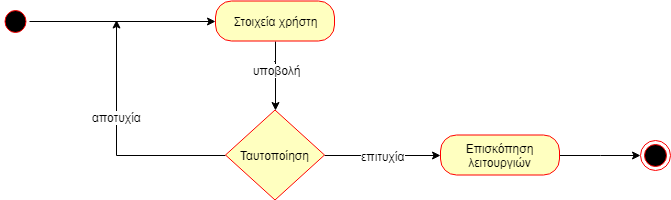

The diagram above was exported from draw.io. Its source (the exported page's mxGraphModel, read from the mxfile embedded in the PNG):
<mxGraphModel dx="1634" dy="764" grid="1" gridSize="10" guides="1" tooltips="1" connect="1" arrows="1" fold="1" page="1" pageScale="1" pageWidth="850" pageHeight="1100" math="0" shadow="0">
  <root>
    <mxCell id="0" />
    <mxCell id="1" parent="0" />
    <mxCell id="DJQEBc344Uptwtf-jiUw-1" style="edgeStyle=orthogonalEdgeStyle;rounded=0;orthogonalLoop=1;jettySize=auto;html=1;exitX=1;exitY=0.5;exitDx=0;exitDy=0;entryX=0;entryY=0.5;entryDx=0;entryDy=0;" parent="1" source="DJQEBc344Uptwtf-jiUw-2" target="DJQEBc344Uptwtf-jiUw-5" edge="1">
      <mxGeometry relative="1" as="geometry" />
    </mxCell>
    <mxCell id="DJQEBc344Uptwtf-jiUw-2" value="" style="ellipse;html=1;shape=startState;fillColor=#000000;strokeColor=#ff0000;" parent="1" vertex="1">
      <mxGeometry x="120" y="245.5" width="29" height="30" as="geometry" />
    </mxCell>
    <mxCell id="DJQEBc344Uptwtf-jiUw-3" style="edgeStyle=orthogonalEdgeStyle;rounded=0;orthogonalLoop=1;jettySize=auto;html=1;exitX=0.5;exitY=1;exitDx=0;exitDy=0;entryX=0.5;entryY=0;entryDx=0;entryDy=0;" parent="1" source="DJQEBc344Uptwtf-jiUw-5" target="DJQEBc344Uptwtf-jiUw-9" edge="1">
      <mxGeometry relative="1" as="geometry">
        <Array as="points">
          <mxPoint x="394" y="301" />
          <mxPoint x="394" y="301" />
        </Array>
      </mxGeometry>
    </mxCell>
    <mxCell id="DJQEBc344Uptwtf-jiUw-4" value="υποβολή" style="text;html=1;resizable=0;points=[];align=center;verticalAlign=middle;labelBackgroundColor=#ffffff;" parent="DJQEBc344Uptwtf-jiUw-3" vertex="1" connectable="0">
      <mxGeometry x="-0.3017" y="-2" relative="1" as="geometry">
        <mxPoint x="2.5" y="5" as="offset" />
      </mxGeometry>
    </mxCell>
    <mxCell id="DJQEBc344Uptwtf-jiUw-5" value="Στοιχεία χρήστη" style="rounded=1;whiteSpace=wrap;html=1;arcSize=40;fontColor=#000000;fillColor=#ffffc0;strokeColor=#ff0000;" parent="1" vertex="1">
      <mxGeometry x="335" y="240.5" width="119" height="40" as="geometry" />
    </mxCell>
    <mxCell id="DJQEBc344Uptwtf-jiUw-6" style="edgeStyle=orthogonalEdgeStyle;rounded=0;orthogonalLoop=1;jettySize=auto;html=1;exitX=0;exitY=0.5;exitDx=0;exitDy=0;" parent="1" source="DJQEBc344Uptwtf-jiUw-9" edge="1">
      <mxGeometry relative="1" as="geometry">
        <mxPoint x="236" y="259.5" as="targetPoint" />
      </mxGeometry>
    </mxCell>
    <mxCell id="DJQEBc344Uptwtf-jiUw-7" value="αποτυχία" style="text;html=1;resizable=0;points=[];align=center;verticalAlign=middle;labelBackgroundColor=#ffffff;" parent="DJQEBc344Uptwtf-jiUw-6" vertex="1" connectable="0">
      <mxGeometry x="0.0976" y="-1" relative="1" as="geometry">
        <mxPoint x="-1" y="-13.5" as="offset" />
      </mxGeometry>
    </mxCell>
    <mxCell id="DJQEBc344Uptwtf-jiUw-11" style="edgeStyle=orthogonalEdgeStyle;rounded=0;orthogonalLoop=1;jettySize=auto;html=1;exitX=1;exitY=0.5;exitDx=0;exitDy=0;" parent="1" source="DJQEBc344Uptwtf-jiUw-9" target="DJQEBc344Uptwtf-jiUw-10" edge="1">
      <mxGeometry relative="1" as="geometry" />
    </mxCell>
    <mxCell id="DJQEBc344Uptwtf-jiUw-12" value="επιτυχία" style="text;html=1;resizable=0;points=[];align=center;verticalAlign=middle;labelBackgroundColor=#ffffff;" parent="DJQEBc344Uptwtf-jiUw-11" vertex="1" connectable="0">
      <mxGeometry x="-0.1808" y="1" relative="1" as="geometry">
        <mxPoint x="10.5" y="1" as="offset" />
      </mxGeometry>
    </mxCell>
    <mxCell id="DJQEBc344Uptwtf-jiUw-9" value="Ταυτοποίηση" style="rhombus;whiteSpace=wrap;html=1;fillColor=#ffffc0;strokeColor=#ff0000;" parent="1" vertex="1">
      <mxGeometry x="345" y="349.5" width="99" height="90" as="geometry" />
    </mxCell>
    <mxCell id="DJQEBc344Uptwtf-jiUw-14" style="edgeStyle=orthogonalEdgeStyle;rounded=0;orthogonalLoop=1;jettySize=auto;html=1;exitX=1;exitY=0.5;exitDx=0;exitDy=0;" parent="1" source="DJQEBc344Uptwtf-jiUw-10" target="DJQEBc344Uptwtf-jiUw-13" edge="1">
      <mxGeometry relative="1" as="geometry" />
    </mxCell>
    <mxCell id="DJQEBc344Uptwtf-jiUw-10" value="Επισκόπηση λειτουργιών" style="rounded=1;whiteSpace=wrap;html=1;arcSize=40;fontColor=#000000;fillColor=#ffffc0;strokeColor=#ff0000;" parent="1" vertex="1">
      <mxGeometry x="560" y="374.5" width="119" height="40" as="geometry" />
    </mxCell>
    <mxCell id="DJQEBc344Uptwtf-jiUw-13" value="" style="ellipse;html=1;shape=endState;fillColor=#000000;strokeColor=#ff0000;" parent="1" vertex="1">
      <mxGeometry x="760" y="379.5" width="30" height="30" as="geometry" />
    </mxCell>
  </root>
</mxGraphModel>